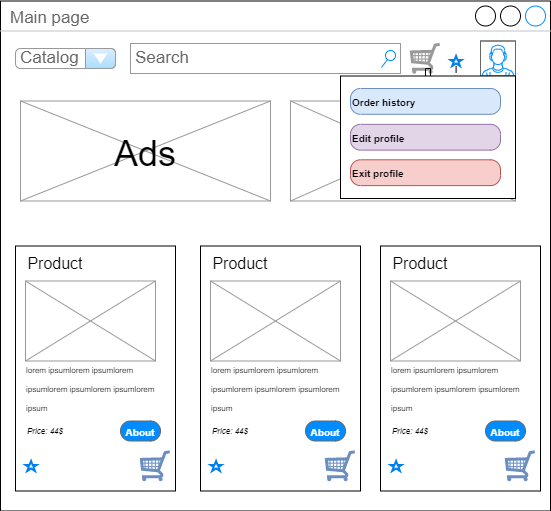

The diagram above was exported from draw.io. Its source (the exported page's mxGraphModel, read from the mxfile embedded in the PNG):
<mxGraphModel dx="4124" dy="1050" grid="1" gridSize="10" guides="1" tooltips="1" connect="1" arrows="1" fold="1" page="1" pageScale="1" pageWidth="1920" pageHeight="1200" math="0" shadow="0">
  <root>
    <mxCell id="0" />
    <mxCell id="1" parent="0" />
    <mxCell id="2" value="Main page" style="strokeWidth=1;shadow=0;dashed=0;align=center;html=1;shape=mxgraph.mockup.containers.window;align=left;verticalAlign=top;spacingLeft=8;strokeColor2=#008cff;strokeColor3=#c4c4c4;fontColor=#666666;mainText=;fontSize=17;labelBackgroundColor=none;" vertex="1" parent="1">
      <mxGeometry x="270.0000000000001" y="1262.5" width="550" height="510" as="geometry" />
    </mxCell>
    <mxCell id="3" value="" style="verticalLabelPosition=bottom;shadow=0;dashed=0;align=center;html=1;verticalAlign=top;strokeWidth=1;shape=mxgraph.mockup.misc.shoppingCart;strokeColor=#999999;fontSize=10;fontColor=#FFFFFF;" vertex="1" parent="1">
      <mxGeometry x="680" y="1305" width="30" height="30" as="geometry" />
    </mxCell>
    <mxCell id="4" value="Search" style="strokeWidth=1;shadow=0;dashed=0;align=center;html=1;shape=mxgraph.mockup.forms.searchBox;strokeColor=#999999;mainText=;strokeColor2=#008cff;fontColor=#666666;fontSize=17;align=left;spacingLeft=3;" vertex="1" parent="1">
      <mxGeometry x="400.0000000000001" y="1305" width="270" height="30" as="geometry" />
    </mxCell>
    <mxCell id="5" value="" style="verticalLabelPosition=bottom;shadow=0;dashed=0;align=center;html=1;verticalAlign=top;strokeWidth=1;shape=mxgraph.mockup.containers.userMale;strokeColor=#666666;strokeColor2=#008cff;fontSize=10;fontColor=#FFFFFF;" vertex="1" parent="1">
      <mxGeometry x="750" y="1302.5" width="35" height="35" as="geometry" />
    </mxCell>
    <mxCell id="6" value="" style="verticalLabelPosition=bottom;shadow=0;dashed=0;align=center;html=1;verticalAlign=top;strokeWidth=1;shape=mxgraph.mockup.graphics.simpleIcon;strokeColor=#999999;fillColor=#ffffff;fontSize=10;fontColor=#FFFFFF;" vertex="1" parent="1">
      <mxGeometry x="560.0000000000001" y="1362.5" width="225" height="100" as="geometry" />
    </mxCell>
    <mxCell id="7" value="ee" style="verticalLabelPosition=bottom;shadow=0;dashed=0;align=center;html=1;verticalAlign=top;strokeWidth=1;shape=mxgraph.mockup.graphics.simpleIcon;strokeColor=#999999;fillColor=#ffffff;fontSize=10;fontColor=#FFFFFF;" vertex="1" parent="1">
      <mxGeometry x="290.0000000000001" y="1362.5" width="250" height="100" as="geometry" />
    </mxCell>
    <mxCell id="8" value="&lt;font color=&quot;#000000&quot; style=&quot;font-size: 36px&quot;&gt;Ads&lt;/font&gt;" style="text;html=1;strokeColor=none;fillColor=none;align=center;verticalAlign=middle;whiteSpace=wrap;rounded=0;fontSize=10;fontColor=#FFFFFF;" vertex="1" parent="1">
      <mxGeometry x="385.0000000000001" y="1400" width="60" height="30" as="geometry" />
    </mxCell>
    <mxCell id="9" value="" style="group" vertex="1" connectable="0" parent="1">
      <mxGeometry x="285.0000000000001" y="1502.5" width="160" height="250" as="geometry" />
    </mxCell>
    <mxCell id="10" value="" style="rounded=0;whiteSpace=wrap;html=1;fontSize=36;fontColor=#000000;" vertex="1" parent="9">
      <mxGeometry y="5" width="160" height="245" as="geometry" />
    </mxCell>
    <mxCell id="11" value="ee" style="verticalLabelPosition=bottom;shadow=0;dashed=0;align=center;html=1;verticalAlign=top;strokeWidth=1;shape=mxgraph.mockup.graphics.simpleIcon;strokeColor=#999999;fillColor=#ffffff;fontSize=10;fontColor=#FFFFFF;" vertex="1" parent="9">
      <mxGeometry x="10" y="40" width="130" height="80" as="geometry" />
    </mxCell>
    <mxCell id="12" value="&lt;font style=&quot;font-size: 16px&quot;&gt;Product&lt;/font&gt;" style="text;html=1;strokeColor=none;fillColor=none;align=center;verticalAlign=middle;whiteSpace=wrap;rounded=0;fontSize=36;fontColor=#000000;" vertex="1" parent="9">
      <mxGeometry x="10" width="60" height="30" as="geometry" />
    </mxCell>
    <mxCell id="13" value="&lt;div style=&quot;text-align: left&quot;&gt;&lt;span style=&quot;font-size: 8px&quot;&gt;lorem ipsum&lt;/span&gt;&lt;span style=&quot;font-size: 8px&quot;&gt;lorem ipsumlorem ipsumlorem ipsumlorem ipsumlorem ipsum&lt;/span&gt;&lt;/div&gt;" style="text;html=1;strokeColor=none;fillColor=none;align=center;verticalAlign=middle;whiteSpace=wrap;rounded=0;fontSize=16;fontColor=#000000;" vertex="1" parent="9">
      <mxGeometry x="10" y="110" width="150" height="70" as="geometry" />
    </mxCell>
    <mxCell id="14" value="" style="html=1;verticalLabelPosition=bottom;align=center;labelBackgroundColor=#ffffff;verticalAlign=top;strokeWidth=2;strokeColor=#0080F0;shadow=0;dashed=0;shape=mxgraph.ios7.icons.star;fontSize=8;fontColor=#000000;" vertex="1" parent="9">
      <mxGeometry x="10" y="220" width="11.11" height="10" as="geometry" />
    </mxCell>
    <mxCell id="15" value="" style="verticalLabelPosition=bottom;shadow=0;dashed=0;align=center;html=1;verticalAlign=top;strokeWidth=1;shape=mxgraph.mockup.misc.shoppingCart;strokeColor=#6c8ebf;fontSize=10;fillColor=#dae8fc;" vertex="1" parent="9">
      <mxGeometry x="125" y="210" width="30" height="30" as="geometry" />
    </mxCell>
    <mxCell id="16" value="&lt;i&gt;Priсe: 44$&lt;/i&gt;" style="text;html=1;strokeColor=none;fillColor=none;align=left;verticalAlign=middle;whiteSpace=wrap;rounded=0;fontSize=8;fontColor=#000000;" vertex="1" parent="9">
      <mxGeometry x="10" y="180" width="60" height="20" as="geometry" />
    </mxCell>
    <mxCell id="17" value="&lt;font style=&quot;font-size: 10px&quot;&gt;About&lt;/font&gt;" style="strokeWidth=1;shadow=0;dashed=0;align=center;html=1;shape=mxgraph.mockup.buttons.button;strokeColor=#666666;fontColor=#ffffff;mainText=;buttonStyle=round;fontSize=17;fontStyle=1;fillColor=#008cff;whiteSpace=wrap;" vertex="1" parent="9">
      <mxGeometry x="105" y="180" width="40" height="20" as="geometry" />
    </mxCell>
    <mxCell id="18" value="" style="group" vertex="1" connectable="0" parent="1">
      <mxGeometry x="470.0000000000001" y="1502.5" width="160" height="250" as="geometry" />
    </mxCell>
    <mxCell id="19" value="" style="rounded=0;whiteSpace=wrap;html=1;fontSize=36;fontColor=#000000;" vertex="1" parent="18">
      <mxGeometry y="5" width="160" height="245" as="geometry" />
    </mxCell>
    <mxCell id="20" value="ee" style="verticalLabelPosition=bottom;shadow=0;dashed=0;align=center;html=1;verticalAlign=top;strokeWidth=1;shape=mxgraph.mockup.graphics.simpleIcon;strokeColor=#999999;fillColor=#ffffff;fontSize=10;fontColor=#FFFFFF;" vertex="1" parent="18">
      <mxGeometry x="10" y="40" width="130" height="80" as="geometry" />
    </mxCell>
    <mxCell id="21" value="&lt;font style=&quot;font-size: 16px&quot;&gt;Product&lt;/font&gt;" style="text;html=1;strokeColor=none;fillColor=none;align=center;verticalAlign=middle;whiteSpace=wrap;rounded=0;fontSize=36;fontColor=#000000;" vertex="1" parent="18">
      <mxGeometry x="10" width="60" height="30" as="geometry" />
    </mxCell>
    <mxCell id="22" value="&lt;div style=&quot;text-align: left&quot;&gt;&lt;span style=&quot;font-size: 8px&quot;&gt;lorem ipsum&lt;/span&gt;&lt;span style=&quot;font-size: 8px&quot;&gt;lorem ipsumlorem ipsumlorem ipsumlorem ipsumlorem ipsum&lt;/span&gt;&lt;/div&gt;" style="text;html=1;strokeColor=none;fillColor=none;align=center;verticalAlign=middle;whiteSpace=wrap;rounded=0;fontSize=16;fontColor=#000000;" vertex="1" parent="18">
      <mxGeometry x="10" y="110" width="150" height="70" as="geometry" />
    </mxCell>
    <mxCell id="23" value="" style="html=1;verticalLabelPosition=bottom;align=center;labelBackgroundColor=#ffffff;verticalAlign=top;strokeWidth=2;strokeColor=#0080F0;shadow=0;dashed=0;shape=mxgraph.ios7.icons.star;fontSize=8;fontColor=#000000;" vertex="1" parent="18">
      <mxGeometry x="10" y="220" width="11.11" height="10" as="geometry" />
    </mxCell>
    <mxCell id="24" value="" style="verticalLabelPosition=bottom;shadow=0;dashed=0;align=center;html=1;verticalAlign=top;strokeWidth=1;shape=mxgraph.mockup.misc.shoppingCart;strokeColor=#6c8ebf;fontSize=10;fillColor=#dae8fc;" vertex="1" parent="18">
      <mxGeometry x="125" y="210" width="30" height="30" as="geometry" />
    </mxCell>
    <mxCell id="25" value="&lt;i&gt;Priсe: 44$&lt;/i&gt;" style="text;html=1;strokeColor=none;fillColor=none;align=left;verticalAlign=middle;whiteSpace=wrap;rounded=0;fontSize=8;fontColor=#000000;" vertex="1" parent="18">
      <mxGeometry x="10" y="180" width="60" height="20" as="geometry" />
    </mxCell>
    <mxCell id="26" value="&lt;font style=&quot;font-size: 10px&quot;&gt;About&lt;/font&gt;" style="strokeWidth=1;shadow=0;dashed=0;align=center;html=1;shape=mxgraph.mockup.buttons.button;strokeColor=#666666;fontColor=#ffffff;mainText=;buttonStyle=round;fontSize=17;fontStyle=1;fillColor=#008cff;whiteSpace=wrap;" vertex="1" parent="18">
      <mxGeometry x="105" y="180" width="40" height="20" as="geometry" />
    </mxCell>
    <mxCell id="27" value="" style="group" vertex="1" connectable="0" parent="1">
      <mxGeometry x="650" y="1502.5" width="160" height="250" as="geometry" />
    </mxCell>
    <mxCell id="28" value="" style="rounded=0;whiteSpace=wrap;html=1;fontSize=36;fontColor=#000000;" vertex="1" parent="27">
      <mxGeometry y="5" width="160" height="245" as="geometry" />
    </mxCell>
    <mxCell id="29" value="ee" style="verticalLabelPosition=bottom;shadow=0;dashed=0;align=center;html=1;verticalAlign=top;strokeWidth=1;shape=mxgraph.mockup.graphics.simpleIcon;strokeColor=#999999;fillColor=#ffffff;fontSize=10;fontColor=#FFFFFF;" vertex="1" parent="27">
      <mxGeometry x="10" y="40" width="130" height="80" as="geometry" />
    </mxCell>
    <mxCell id="30" value="&lt;font style=&quot;font-size: 16px&quot;&gt;Product&lt;/font&gt;" style="text;html=1;strokeColor=none;fillColor=none;align=center;verticalAlign=middle;whiteSpace=wrap;rounded=0;fontSize=36;fontColor=#000000;" vertex="1" parent="27">
      <mxGeometry x="10" width="60" height="30" as="geometry" />
    </mxCell>
    <mxCell id="31" value="&lt;div style=&quot;text-align: left&quot;&gt;&lt;span style=&quot;font-size: 8px&quot;&gt;lorem ipsum&lt;/span&gt;&lt;span style=&quot;font-size: 8px&quot;&gt;lorem ipsumlorem ipsumlorem ipsumlorem ipsumlorem ipsum&lt;/span&gt;&lt;/div&gt;" style="text;html=1;strokeColor=none;fillColor=none;align=center;verticalAlign=middle;whiteSpace=wrap;rounded=0;fontSize=16;fontColor=#000000;" vertex="1" parent="27">
      <mxGeometry x="10" y="110" width="150" height="70" as="geometry" />
    </mxCell>
    <mxCell id="32" value="" style="html=1;verticalLabelPosition=bottom;align=center;labelBackgroundColor=#ffffff;verticalAlign=top;strokeWidth=2;strokeColor=#0080F0;shadow=0;dashed=0;shape=mxgraph.ios7.icons.star;fontSize=8;fontColor=#000000;" vertex="1" parent="27">
      <mxGeometry x="10" y="220" width="11.11" height="10" as="geometry" />
    </mxCell>
    <mxCell id="33" value="" style="verticalLabelPosition=bottom;shadow=0;dashed=0;align=center;html=1;verticalAlign=top;strokeWidth=1;shape=mxgraph.mockup.misc.shoppingCart;strokeColor=#6c8ebf;fontSize=10;fillColor=#dae8fc;" vertex="1" parent="27">
      <mxGeometry x="125" y="210" width="30" height="30" as="geometry" />
    </mxCell>
    <mxCell id="34" value="&lt;i&gt;Priсe: 44$&lt;/i&gt;" style="text;html=1;strokeColor=none;fillColor=none;align=left;verticalAlign=middle;whiteSpace=wrap;rounded=0;fontSize=8;fontColor=#000000;" vertex="1" parent="27">
      <mxGeometry x="10" y="180" width="60" height="20" as="geometry" />
    </mxCell>
    <mxCell id="35" value="&lt;font style=&quot;font-size: 10px&quot;&gt;About&lt;/font&gt;" style="strokeWidth=1;shadow=0;dashed=0;align=center;html=1;shape=mxgraph.mockup.buttons.button;strokeColor=#666666;fontColor=#ffffff;mainText=;buttonStyle=round;fontSize=17;fontStyle=1;fillColor=#008cff;whiteSpace=wrap;" vertex="1" parent="27">
      <mxGeometry x="105" y="180" width="40" height="20" as="geometry" />
    </mxCell>
    <mxCell id="36" value="Catalog" style="strokeWidth=1;shadow=0;dashed=0;align=center;html=1;shape=mxgraph.mockup.forms.comboBox;strokeColor=#999999;fillColor=#ddeeff;align=left;fillColor2=#aaddff;mainText=;fontColor=#666666;fontSize=17;spacingLeft=3;" vertex="1" parent="1">
      <mxGeometry x="285.0000000000001" y="1310" width="100" height="20" as="geometry" />
    </mxCell>
    <mxCell id="37" value="" style="edgeStyle=orthogonalEdgeStyle;rounded=0;orthogonalLoop=1;jettySize=auto;html=1;fontSize=9;" edge="1" source="38" target="42" parent="1">
      <mxGeometry relative="1" as="geometry" />
    </mxCell>
    <mxCell id="38" value="v" style="html=1;verticalLabelPosition=bottom;align=center;labelBackgroundColor=#ffffff;verticalAlign=top;strokeWidth=2;strokeColor=#0080F0;shadow=0;dashed=0;shape=mxgraph.ios7.icons.star;fontSize=8;fontColor=#000000;" vertex="1" parent="1">
      <mxGeometry x="720" y="1317.5" width="11.11" height="10" as="geometry" />
    </mxCell>
    <mxCell id="39" value="" style="group" vertex="1" connectable="0" parent="1">
      <mxGeometry x="610" y="1337.5" width="175" height="122.5" as="geometry" />
    </mxCell>
    <mxCell id="40" value="&lt;font color=&quot;#000000&quot; style=&quot;font-size: 36px&quot;&gt;Ads&lt;/font&gt;" style="text;html=1;strokeColor=none;fillColor=none;align=center;verticalAlign=middle;whiteSpace=wrap;rounded=0;fontSize=10;fontColor=#FFFFFF;" vertex="1" parent="39">
      <mxGeometry x="32.5" y="74.14473684210526" width="60" height="45.131578947368425" as="geometry" />
    </mxCell>
    <mxCell id="41" value="" style="rounded=0;whiteSpace=wrap;html=1;fontSize=9;" vertex="1" parent="39">
      <mxGeometry width="175" height="122.5" as="geometry" />
    </mxCell>
    <mxCell id="42" value="&lt;span style=&quot;font-size: 10px&quot;&gt;Order history&lt;/span&gt;" style="strokeWidth=1;shadow=0;dashed=0;align=left;html=1;shape=mxgraph.mockup.buttons.button;strokeColor=#6c8ebf;mainText=;buttonStyle=round;fontSize=17;fontStyle=1;fillColor=#dae8fc;whiteSpace=wrap;" vertex="1" parent="39">
      <mxGeometry x="10" y="12.495789473684212" width="150" height="25.789473684210527" as="geometry" />
    </mxCell>
    <mxCell id="43" value="&lt;font style=&quot;font-size: 10px&quot;&gt;Edit profile&lt;/font&gt;" style="strokeWidth=1;shadow=0;dashed=0;align=left;html=1;shape=mxgraph.mockup.buttons.button;strokeColor=#9673a6;mainText=;buttonStyle=round;fontSize=17;fontStyle=1;fillColor=#e1d5e7;whiteSpace=wrap;" vertex="1" parent="39">
      <mxGeometry x="10" y="48.35368421052631" width="150" height="25.789473684210527" as="geometry" />
    </mxCell>
    <mxCell id="44" value="&lt;font style=&quot;font-size: 10px&quot;&gt;Exit profile&lt;/font&gt;" style="strokeWidth=1;shadow=0;dashed=0;align=left;html=1;shape=mxgraph.mockup.buttons.button;strokeColor=#b85450;mainText=;buttonStyle=round;fontSize=17;fontStyle=1;fillColor=#f8cecc;whiteSpace=wrap;" vertex="1" parent="39">
      <mxGeometry x="10" y="83.81368421052639" width="150" height="25.789473684210527" as="geometry" />
    </mxCell>
  </root>
</mxGraphModel>